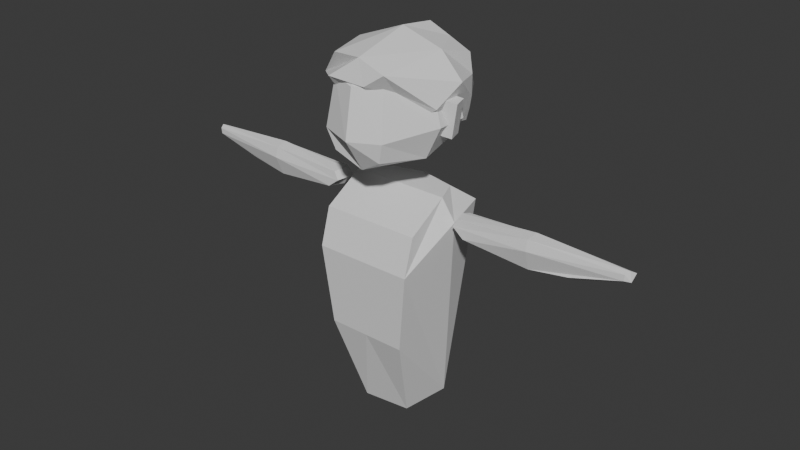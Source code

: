 # Source: mannequin_generic.blend  (saved by Blender 4.5.90; exported with 4.5.12 LTS)
import bpy
from mathutils import Matrix  # noqa: F401  (used for matrix-valued properties, if any)

bpy.ops.wm.read_factory_settings(use_empty=True)
scene = bpy.context.scene
scene.name = 'Scene'

# ---- world
world_world = bpy.data.worlds.new('World'); scene.world = world_world
world_world.use_nodes = True; world_world.node_tree.nodes.clear()
_N = world_world.node_tree.nodes; _L = world_world.node_tree.links
n0 = _N.new('ShaderNodeOutputWorld'); n0.name = 'World Output'; n0.location = (200, 100)
n1 = _N.new('ShaderNodeBackground'); n1.name = 'Background'; n1.location = (-200, 100)
n1.inputs[0].default_value = (0.05088, 0.05088, 0.05088, 1.0)
_L.new(n1.outputs[0], n0.inputs[0])
n0.is_active_output = True
world_world.color = (0.05088, 0.05088, 0.05088)
world_world.sun_shadow_jitter_overblur = 0.0

# ---- meshes
me_cube_001 = bpy.data.meshes.new('Cube.001')
me_cube_001.from_pydata([(-0.5352, -0.4832, 0.3816), (-1.009, -1.159, 3.914), (-0.7391, 0.5666, 0.4285), (-1.007, 0.8238, 4.848), (0.3958, -0.3483, 0.3559), (1.0, -1.159, 3.914), (0.6244, 0.5666, 0.4523), (1.055, 0.8523, 4.782), (-1.025, -0.9206, 4.645), (-0.571, 0.4128, 5.139), (0.7622, 0.4413, 5.115), (0.9837, -0.9206, 4.645), (0.3878, 1.056, 1.061), (-0.6255, 1.056, 1.057), (-0.8725, -1.033, 2.256), (0.7754, -1.033, 2.256), (-0.04854, -1.033, 2.256), (1.256, -0.05815, 4.696), (0.9837, -0.07718, 5.127), (-0.02075, -0.9206, 4.645), (-0.0229, 0.6241, 5.115), (0.03161, 1.035, 4.803), (-1.025, -0.07718, 5.127), (-1.243, -0.05815, 4.716), (-0.004254, -1.159, 3.914), (-0.1093, 1.056, 1.026)], [], [(2, 23, 3, 13), (25, 21, 7, 12), (6, 12, 7, 17), (15, 16, 14, 0, 4), (2, 6, 4, 0), (21, 3, 9, 20), (10, 20, 9, 22, 8, 19, 11, 18), (17, 7, 10, 18), (23, 1, 8, 22), (5, 17, 18, 11), (2, 13, 25, 12, 6), (4, 6, 17, 5, 15), (15, 5, 24, 16), (16, 24, 1, 14), (24, 5, 11, 19), (7, 21, 20, 10), (3, 23, 22, 9), (1, 24, 19, 8), (13, 3, 21, 25), (0, 14, 1, 23, 2)])
_uv = me_cube_001.uv_layers.new(name='UVMap')
_uv.uv.foreach_set('vector', [0.375, 0.25, 0.625, 0.125, 0.625, 0.25, 0.5, 0.25, 0.5, 0.375, 0.625, 0.375, 0.625, 0.5, 0.5, 0.5, 0.375, 0.5, 0.5, 0.5, 0.625, 0.5, 0.625, 0.625, 0.5, 0.75, 0.5, 0.875, 0.5, 1.0, 0.375, 1.0, 0.375, 0.75, 0.125, 0.5, 0.375, 0.5, 0.375, 0.75, 0.125, 0.75, 0.625, 0.375, 0.625, 0.25, 0.625, 0.25, 0.625, 0.375, 0.625, 0.5, 0.75, 0.5, 0.875, 0.5, 0.875, 0.625, 0.875, 0.75, 0.75, 0.75, 0.625, 0.75, 0.625, 0.625, 0.625, 0.625, 0.625, 0.5, 0.625, 0.5, 0.625, 0.625, 0.625, 0.125, 0.625, 0.0, 0.625, 0.0, 0.625, 0.125, 0.625, 0.75, 0.625, 0.625, 0.625, 0.625, 0.625, 0.75, 0.375, 0.25, 0.5, 0.25, 0.5, 0.375, 0.5, 0.5, 0.375, 0.5, 0.375, 0.75, 0.375, 0.5, 0.625, 0.625, 0.625, 0.75, 0.5, 0.75, 0.5, 0.75, 0.625, 0.75, 0.625, 0.875, 0.5, 0.875, 0.5, 0.875, 0.625, 0.875, 0.625, 1.0, 0.5, 1.0, 0.625, 0.875, 0.625, 0.75, 0.625, 0.75, 0.625, 0.875, 0.625, 0.5, 0.625, 0.375, 0.625, 0.375, 0.625, 0.5, 0.625, 0.25, 0.625, 0.125, 0.625, 0.125, 0.625, 0.25, 0.625, 1.0, 0.625, 0.875, 0.625, 0.875, 0.625, 1.0, 0.5, 0.25, 0.625, 0.25, 0.625, 0.375, 0.5, 0.375, 0.375, 0.0, 0.5, 0.0, 0.625, 0.0, 0.625, 0.125, 0.375, 0.25])
me_cube_001.use_paint_bone_selection = False
me_cube_001.use_paint_mask_vertex = True
me_cube_001.update()
me_cube_008 = bpy.data.meshes.new('Cube.008')
me_cube_008.from_pydata([(-0.5781, -0.586, 6.481), (-0.6871, -1.014, 7.739), (-0.8301, 0.8327, 6.25), (-0.9632, 0.7982, 7.635), (0.4578, -0.5936, 6.525), (0.5764, -1.203, 7.631), (0.8257, 0.7975, 6.315), (0.8708, 0.7958, 7.604), (-0.7339, 0.01722, 6.12), (-1.209, -0.7054, 7.193), (-1.005, -0.007554, 7.727), (-1.206, 0.69, 6.871), (-0.008683, 0.8725, 5.928), (-0.01874, 0.7818, 8.005), (1.059, 0.622, 6.879), (0.8744, 0.3762, 6.401), (0.8528, 0.004338, 7.845), (1.099, -0.4359, 6.933), (-0.01654, -0.5576, 6.161), (0.01988, -1.188, 7.829), (-0.01942, 0.02407, 8.103), (-0.02411, 0.02899, 5.865), (0.2039, -1.28, 7.372), (1.243, 0.08714, 7.324), (0.005204, 1.409, 6.862), (-1.149, 0.05315, 6.856), (0.5901, -0.8958, 7.248), (-0.5409, -1.336, 7.424), (-1.018, 0.7614, 6.561), (-0.4271, 0.866, 6.082), (0.4228, 0.7946, 7.807), (0.9477, 0.7187, 6.597), (-1.087, 0.7467, 7.252), (0.4069, 0.8333, 6.125), (-0.4917, 0.7961, 7.824), (0.9808, 0.7293, 7.242), (0.6615, 1.215, 6.866), (-0.665, 1.15, 6.854), (-0.000788, 1.187, 6.367), (-0.005454, 1.241, 7.503), (-0.6196, 1.133, 7.393), (-0.5369, 0.996, 6.46), (0.5228, 1.023, 6.466), (0.5935, 1.155, 7.415), (0.173, -0.7139, 6.77)], [], [(25, 10, 3, 32, 11), (43, 30, 7, 35), (23, 16, 5, 17), (22, 19, 1, 9, 27), (21, 15, 4, 18), (20, 10, 1, 19), (16, 20, 19, 5), (7, 30, 13, 20, 16), (13, 34, 3, 10, 20), (8, 21, 18, 0), (2, 29, 12, 21, 8), (12, 33, 6, 15, 21), (18, 44, 22, 27, 9, 0), (4, 17, 26, 22, 44, 18), (17, 5, 19, 22, 26), (15, 23, 17, 4), (6, 31, 14, 23, 15), (14, 35, 7, 16, 23), (42, 36, 14, 31), (41, 37, 24, 38), (40, 34, 13, 39), (8, 25, 11, 28, 2), (0, 9, 25, 8), (9, 1, 10, 25), (37, 40, 39, 24), (11, 32, 40, 37), (32, 3, 34, 40), (29, 41, 38, 12), (2, 28, 41, 29), (28, 11, 37, 41), (33, 42, 31, 6), (12, 38, 42, 33), (38, 24, 36, 42), (36, 43, 35, 14), (24, 39, 43, 36), (39, 13, 30, 43)])
_uv = me_cube_008.uv_layers.new(name='UVMap')
_uv.uv.foreach_set('vector', [0.5, 0.125, 0.625, 0.125, 0.625, 0.25, 0.5625, 0.25, 0.5, 0.25, 0.5625, 0.4375, 0.625, 0.4375, 0.625, 0.5, 0.5625, 0.5, 0.5, 0.625, 0.625, 0.625, 0.625, 0.75, 0.5, 0.75, 0.5, 0.875, 0.625, 0.875, 0.625, 1.0, 0.5, 1.0, 0.5, 0.9375, 0.25, 0.625, 0.375, 0.625, 0.375, 0.75, 0.25, 0.75, 0.75, 0.625, 0.875, 0.625, 0.875, 0.75, 0.75, 0.75, 0.625, 0.625, 0.75, 0.625, 0.75, 0.75, 0.625, 0.75, 0.625, 0.5, 0.6875, 0.5, 0.75, 0.5, 0.75, 0.625, 0.625, 0.625, 0.75, 0.5, 0.8125, 0.5, 0.875, 0.5, 0.875, 0.625, 0.75, 0.625, 0.125, 0.625, 0.25, 0.625, 0.25, 0.75, 0.125, 0.75, 0.125, 0.5, 0.1875, 0.5, 0.25, 0.5, 0.25, 0.625, 0.125, 0.625, 0.25, 0.5, 0.3125, 0.5, 0.375, 0.5, 0.375, 0.625, 0.25, 0.625, 0.375, 0.875, 0.4375, 0.875, 0.5, 0.875, 0.5, 0.9375, 0.5, 1.0, 0.375, 1.0, 0.375, 0.75, 0.5, 0.75, 0.5, 0.8125, 0.5, 0.875, 0.4375, 0.875, 0.375, 0.875, 0.5, 0.75, 0.625, 0.75, 0.625, 0.875, 0.5, 0.875, 0.5, 0.8125, 0.375, 0.625, 0.5, 0.625, 0.5, 0.75, 0.375, 0.75, 0.375, 0.5, 0.4375, 0.5, 0.5, 0.5, 0.5, 0.625, 0.375, 0.625, 0.5, 0.5, 0.5625, 0.5, 0.625, 0.5, 0.625, 0.625, 0.5, 0.625, 0.4375, 0.4375, 0.5, 0.4375, 0.5, 0.5, 0.4375, 0.5, 0.4375, 0.3125, 0.5, 0.3125, 0.5, 0.375, 0.4375, 0.375, 0.5625, 0.3125, 0.625, 0.3125, 0.625, 0.375, 0.5625, 0.375, 0.375, 0.125, 0.5, 0.125, 0.5, 0.25, 0.4375, 0.25, 0.375, 0.25, 0.375, 0.0, 0.5, 0.0, 0.5, 0.125, 0.375, 0.125, 0.5, 0.0, 0.625, 0.0, 0.625, 0.125, 0.5, 0.125, 0.5, 0.3125, 0.5625, 0.3125, 0.5625, 0.375, 0.5, 0.375, 0.5, 0.25, 0.5625, 0.25, 0.5625, 0.3125, 0.5, 0.3125, 0.5625, 0.25, 0.625, 0.25, 0.625, 0.3125, 0.5625, 0.3125, 0.375, 0.3125, 0.4375, 0.3125, 0.4375, 0.375, 0.375, 0.375, 0.375, 0.25, 0.4375, 0.25, 0.4375, 0.3125, 0.375, 0.3125, 0.4375, 0.25, 0.5, 0.25, 0.5, 0.3125, 0.4375, 0.3125, 0.375, 0.4375, 0.4375, 0.4375, 0.4375, 0.5, 0.375, 0.5, 0.375, 0.375, 0.4375, 0.375, 0.4375, 0.4375, 0.375, 0.4375, 0.4375, 0.375, 0.5, 0.375, 0.5, 0.4375, 0.4375, 0.4375, 0.5, 0.4375, 0.5625, 0.4375, 0.5625, 0.5, 0.5, 0.5, 0.5, 0.375, 0.5625, 0.375, 0.5625, 0.4375, 0.5, 0.4375, 0.5625, 0.375, 0.625, 0.375, 0.625, 0.4375, 0.5625, 0.4375])
me_cube_008.update()
me_cube = bpy.data.meshes.new('Cube')
me_cube.from_pydata([(-0.5744, -1.166, 5.99), (-0.58, -1.127, 7.382), (-0.8262, 0.2636, 6.07), (-1.023, 0.2636, 7.474), (0.4361, -1.167, 5.995), (0.4525, -1.062, 7.353), (0.8373, 0.2636, 6.135), (0.903, 0.2732, 7.487), (-0.8221, -0.3675, 5.884), (-0.7446, -1.213, 6.394), (-1.023, -0.3675, 7.454), (-1.188, 0.2636, 6.611), (-0.02075, 0.2636, 5.774), (-0.02075, 0.2636, 7.619), (1.146, 0.2732, 6.591), (0.8343, -0.3671, 5.948), (0.9098, -0.3754, 7.493), (0.5386, -1.213, 6.391), (-0.02681, -1.091, 5.728), (-0.0322, -1.332, 7.34), (-0.02075, -0.3675, 7.599), (-0.02075, -0.3675, 5.583), (-0.02075, -1.511, 6.394), (1.146, -0.3675, 6.591), (-0.02075, 0.2636, 6.611), (-1.188, -0.3675, 6.591)], [], [(25, 10, 3, 11), (24, 13, 7, 14), (23, 16, 5, 17), (22, 19, 1, 9), (21, 15, 4, 18), (20, 10, 1, 19), (16, 20, 19, 5), (7, 13, 20, 16), (13, 3, 10, 20), (8, 21, 18, 0), (2, 12, 21, 8), (12, 6, 15, 21), (18, 22, 9, 0), (4, 17, 22, 18), (17, 5, 19, 22), (15, 23, 17, 4), (6, 14, 23, 15), (14, 7, 16, 23), (12, 24, 14, 6), (2, 11, 24, 12), (11, 3, 13, 24), (8, 25, 11, 2), (0, 9, 25, 8), (9, 1, 10, 25)])
_uv = me_cube.uv_layers.new(name='UVMap')
_uv.uv.foreach_set('vector', [0.5, 0.125, 0.625, 0.125, 0.625, 0.25, 0.5, 0.25, 0.5, 0.375, 0.625, 0.375, 0.625, 0.5, 0.5, 0.5, 0.5, 0.625, 0.625, 0.625, 0.625, 0.75, 0.5, 0.75, 0.5, 0.875, 0.625, 0.875, 0.625, 1.0, 0.5, 1.0, 0.25, 0.625, 0.375, 0.625, 0.375, 0.75, 0.25, 0.75, 0.75, 0.625, 0.875, 0.625, 0.875, 0.75, 0.75, 0.75, 0.625, 0.625, 0.75, 0.625, 0.75, 0.75, 0.625, 0.75, 0.625, 0.5, 0.75, 0.5, 0.75, 0.625, 0.625, 0.625, 0.75, 0.5, 0.875, 0.5, 0.875, 0.625, 0.75, 0.625, 0.125, 0.625, 0.25, 0.625, 0.25, 0.75, 0.125, 0.75, 0.125, 0.5, 0.25, 0.5, 0.25, 0.625, 0.125, 0.625, 0.25, 0.5, 0.375, 0.5, 0.375, 0.625, 0.25, 0.625, 0.375, 0.875, 0.5, 0.875, 0.5, 1.0, 0.375, 1.0, 0.375, 0.75, 0.5, 0.75, 0.5, 0.875, 0.375, 0.875, 0.5, 0.75, 0.625, 0.75, 0.625, 0.875, 0.5, 0.875, 0.375, 0.625, 0.5, 0.625, 0.5, 0.75, 0.375, 0.75, 0.375, 0.5, 0.5, 0.5, 0.5, 0.625, 0.375, 0.625, 0.5, 0.5, 0.625, 0.5, 0.625, 0.625, 0.5, 0.625, 0.375, 0.375, 0.5, 0.375, 0.5, 0.5, 0.375, 0.5, 0.375, 0.25, 0.5, 0.25, 0.5, 0.375, 0.375, 0.375, 0.5, 0.25, 0.625, 0.25, 0.625, 0.375, 0.5, 0.375, 0.375, 0.125, 0.5, 0.125, 0.5, 0.25, 0.375, 0.25, 0.375, 0.0, 0.5, 0.0, 0.5, 0.125, 0.375, 0.125, 0.5, 0.0, 0.625, 0.0, 0.625, 0.125, 0.5, 0.125])
me_cube.update()
me_cube_011 = bpy.data.meshes.new('Cube.011')
me_cube_011.from_pydata([(2.461, -0.2438, -0.2391), (0.2541, -0.2424, -0.2814), (2.449, 0.07661, -0.3565), (0.2763, 0.1883, -0.3455), (3.473, -0.2321, 0.1709), (0.09235, -0.2178, 0.05618), (3.563, -0.001975, 0.1485), (0.09627, 0.1433, 0.06524), (2.441, -0.07246, -0.3511), (1.632, -0.2067, -0.394), (0.1066, 0.03029, -0.2778), (1.646, 0.1136, -0.3977), (3.479, 0.1127, 0.05528), (0.02144, 0.1827, -0.108), (1.651, 0.04196, 0.1853), (3.514, -0.1418, 0.2208), (0.03044, 0.02285, 0.07803), (1.635, -0.2936, 0.2002), (3.463, -0.2317, 0.05528), (0.01006, -0.2256, -0.1102), (-0.04991, 0.02736, -0.09015), (3.561, -0.144, 0.02894), (1.651, -0.345, -0.005062), (1.664, -0.04675, 0.2527), (1.679, 0.2463, -0.005038), (1.637, -0.07183, -0.4107)], [], [(25, 10, 3, 11), (24, 13, 7, 14), (23, 16, 5, 17), (22, 19, 1, 9), (21, 15, 4, 18), (20, 10, 1, 19), (16, 20, 19, 5), (7, 13, 20, 16), (13, 3, 10, 20), (8, 21, 18, 0), (2, 12, 21, 8), (12, 6, 15, 21), (18, 22, 9, 0), (4, 17, 22, 18), (17, 5, 19, 22), (15, 23, 17, 4), (6, 14, 23, 15), (14, 7, 16, 23), (12, 24, 14, 6), (2, 11, 24, 12), (11, 3, 13, 24), (8, 25, 11, 2), (0, 9, 25, 8), (9, 1, 10, 25)])
_uv = me_cube_011.uv_layers.new(name='UVMap')
_uv.uv.foreach_set('vector', [0.5, 0.125, 0.625, 0.125, 0.625, 0.25, 0.5, 0.25, 0.5, 0.375, 0.625, 0.375, 0.625, 0.5, 0.5, 0.5, 0.5, 0.625, 0.625, 0.625, 0.625, 0.75, 0.5, 0.75, 0.5, 0.875, 0.625, 0.875, 0.625, 1.0, 0.5, 1.0, 0.25, 0.625, 0.375, 0.625, 0.375, 0.75, 0.25, 0.75, 0.75, 0.625, 0.875, 0.625, 0.875, 0.75, 0.75, 0.75, 0.625, 0.625, 0.75, 0.625, 0.75, 0.75, 0.625, 0.75, 0.625, 0.5, 0.75, 0.5, 0.75, 0.625, 0.625, 0.625, 0.75, 0.5, 0.875, 0.5, 0.875, 0.625, 0.75, 0.625, 0.125, 0.625, 0.25, 0.625, 0.25, 0.75, 0.125, 0.75, 0.125, 0.5, 0.25, 0.5, 0.25, 0.625, 0.125, 0.625, 0.25, 0.5, 0.375, 0.5, 0.375, 0.625, 0.25, 0.625, 0.375, 0.875, 0.5, 0.875, 0.5, 1.0, 0.375, 1.0, 0.375, 0.75, 0.5, 0.75, 0.5, 0.875, 0.375, 0.875, 0.5, 0.75, 0.625, 0.75, 0.625, 0.875, 0.5, 0.875, 0.375, 0.625, 0.5, 0.625, 0.5, 0.75, 0.375, 0.75, 0.375, 0.5, 0.5, 0.5, 0.5, 0.625, 0.375, 0.625, 0.5, 0.5, 0.625, 0.5, 0.625, 0.625, 0.5, 0.625, 0.375, 0.375, 0.5, 0.375, 0.5, 0.5, 0.375, 0.5, 0.375, 0.25, 0.5, 0.25, 0.5, 0.375, 0.375, 0.375, 0.5, 0.25, 0.625, 0.25, 0.625, 0.375, 0.5, 0.375, 0.375, 0.125, 0.5, 0.125, 0.5, 0.25, 0.375, 0.25, 0.375, 0.0, 0.5, 0.0, 0.5, 0.125, 0.375, 0.125, 0.5, 0.0, 0.625, 0.0, 0.625, 0.125, 0.5, 0.125])
me_cube_011.use_paint_bone_selection = False
me_cube_011.use_paint_mask_vertex = True
me_cube_011.update()
me_cube_005 = bpy.data.meshes.new('Cube.005')
me_cube_005.from_pydata([(0.8025, -0.3134, 6.433), (0.9289, -0.3474, 7.119), (1.19, -0.1077, 6.318), (1.317, -0.1418, 7.004), (0.7277, -0.03546, 6.445), (0.8542, -0.0695, 7.131), (1.116, 0.1702, 6.33), (1.242, 0.1362, 7.016)], [], [(0, 2, 3, 1), (2, 6, 7, 3), (6, 4, 5, 7), (4, 0, 1, 5), (2, 0, 4, 6), (7, 5, 1, 3)])
_uv = me_cube_005.uv_layers.new(name='UVMap')
_uv.uv.foreach_set('vector', [0.375, 0.0, 0.375, 0.25, 0.625, 0.25, 0.625, 0.0, 0.375, 0.25, 0.375, 0.5, 0.625, 0.5, 0.625, 0.25, 0.375, 0.5, 0.375, 0.75, 0.625, 0.75, 0.625, 0.5, 0.375, 0.75, 0.375, 1.0, 0.625, 1.0, 0.625, 0.75, 0.125, 0.5, 0.125, 0.75, 0.375, 0.75, 0.375, 0.5, 0.625, 0.5, 0.625, 0.75, 0.875, 0.75, 0.875, 0.5])
me_cube_005.update()
me_cube_012 = bpy.data.meshes.new('Cube.012')
me_cube_012.from_pydata([(-2.432, 0.01361, -0.276), (-0.2298, -0.1345, -0.168), (-2.39, 0.3322, -0.3914), (-0.2209, 0.2953, -0.2323), (-3.468, 0.02828, 0.06403), (-0.09285, -0.1216, 0.1799), (-3.546, 0.2625, 0.03633), (-0.0779, 0.2432, 0.1898), (-2.392, 0.1829, -0.3859), (-1.593, -0.03355, -0.374), (-0.06741, 0.1263, -0.1537), (-1.592, 0.287, -0.3777), (-3.45, 0.3731, -0.0506), (0.01034, 0.2791, 0.02217), (-1.64, 0.2157, 0.2034), (-3.508, 0.1205, 0.1113), (-0.01887, 0.1198, 0.2066), (-1.641, -0.1202, 0.2182), (-3.45, 0.02828, -0.0506), (-0.0001483, -0.1353, 0.01944), (0.07543, 0.113, 0.04426), (-3.542, 0.1205, -0.0833), (-1.645, -0.1708, 0.01221), (-1.662, 0.1277, 0.2694), (-1.646, 0.4211, 0.01223), (-1.591, 0.1014, -0.3906)], [], [(25, 11, 3, 10), (24, 14, 7, 13), (23, 17, 5, 16), (22, 9, 1, 19), (21, 18, 4, 15), (20, 19, 1, 10), (16, 5, 19, 20), (7, 16, 20, 13), (13, 20, 10, 3), (8, 0, 18, 21), (2, 8, 21, 12), (12, 21, 15, 6), (18, 0, 9, 22), (4, 18, 22, 17), (17, 22, 19, 5), (15, 4, 17, 23), (6, 15, 23, 14), (14, 23, 16, 7), (12, 6, 14, 24), (2, 12, 24, 11), (11, 24, 13, 3), (8, 2, 11, 25), (0, 8, 25, 9), (9, 25, 10, 1)])
_uv = me_cube_012.uv_layers.new(name='UVMap')
_uv.uv.foreach_set('vector', [0.5, 0.125, 0.5, 0.25, 0.625, 0.25, 0.625, 0.125, 0.5, 0.375, 0.5, 0.5, 0.625, 0.5, 0.625, 0.375, 0.5, 0.625, 0.5, 0.75, 0.625, 0.75, 0.625, 0.625, 0.5, 0.875, 0.5, 1.0, 0.625, 1.0, 0.625, 0.875, 0.25, 0.625, 0.25, 0.75, 0.375, 0.75, 0.375, 0.625, 0.75, 0.625, 0.75, 0.75, 0.875, 0.75, 0.875, 0.625, 0.625, 0.625, 0.625, 0.75, 0.75, 0.75, 0.75, 0.625, 0.625, 0.5, 0.625, 0.625, 0.75, 0.625, 0.75, 0.5, 0.75, 0.5, 0.75, 0.625, 0.875, 0.625, 0.875, 0.5, 0.125, 0.625, 0.125, 0.75, 0.25, 0.75, 0.25, 0.625, 0.125, 0.5, 0.125, 0.625, 0.25, 0.625, 0.25, 0.5, 0.25, 0.5, 0.25, 0.625, 0.375, 0.625, 0.375, 0.5, 0.375, 0.875, 0.375, 1.0, 0.5, 1.0, 0.5, 0.875, 0.375, 0.75, 0.375, 0.875, 0.5, 0.875, 0.5, 0.75, 0.5, 0.75, 0.5, 0.875, 0.625, 0.875, 0.625, 0.75, 0.375, 0.625, 0.375, 0.75, 0.5, 0.75, 0.5, 0.625, 0.375, 0.5, 0.375, 0.625, 0.5, 0.625, 0.5, 0.5, 0.5, 0.5, 0.5, 0.625, 0.625, 0.625, 0.625, 0.5, 0.375, 0.375, 0.375, 0.5, 0.5, 0.5, 0.5, 0.375, 0.375, 0.25, 0.375, 0.375, 0.5, 0.375, 0.5, 0.25, 0.5, 0.25, 0.5, 0.375, 0.625, 0.375, 0.625, 0.25, 0.375, 0.125, 0.375, 0.25, 0.5, 0.25, 0.5, 0.125, 0.375, 0.0, 0.375, 0.125, 0.5, 0.125, 0.5, 0.0, 0.5, 0.0, 0.5, 0.125, 0.625, 0.125, 0.625, 0.0])
me_cube_012.use_paint_bone_selection = False
me_cube_012.use_paint_mask_vertex = True
me_cube_012.update()
me_cube_003 = bpy.data.meshes.new('Cube.003')
me_cube_003.from_pydata([(-0.904, -0.3134, 6.433), (-1.03, -0.3474, 7.119), (-1.292, -0.1077, 6.318), (-1.418, -0.1418, 7.004), (-0.8292, -0.03546, 6.445), (-0.9557, -0.0695, 7.131), (-1.217, 0.1702, 6.33), (-1.344, 0.1362, 7.016)], [], [(0, 1, 3, 2), (2, 3, 7, 6), (6, 7, 5, 4), (4, 5, 1, 0), (2, 6, 4, 0), (7, 3, 1, 5)])
_uv = me_cube_003.uv_layers.new(name='UVMap')
_uv.uv.foreach_set('vector', [0.375, 0.0, 0.625, 0.0, 0.625, 0.25, 0.375, 0.25, 0.375, 0.25, 0.625, 0.25, 0.625, 0.5, 0.375, 0.5, 0.375, 0.5, 0.625, 0.5, 0.625, 0.75, 0.375, 0.75, 0.375, 0.75, 0.625, 0.75, 0.625, 1.0, 0.375, 1.0, 0.125, 0.5, 0.375, 0.5, 0.375, 0.75, 0.125, 0.75, 0.625, 0.5, 0.875, 0.5, 0.875, 0.75, 0.625, 0.75])
me_cube_003.update()
arm_mannequin_rig = bpy.data.armatures.new('mannequin_rig')  # bones are not reproduced

# ---- objects
ob_mannequin = bpy.data.objects.new('Mannequin', arm_mannequin_rig)
ob_body = bpy.data.objects.new('body', me_cube_001)
ob_hair = bpy.data.objects.new('hair', me_cube_008)
ob_face = bpy.data.objects.new('face', me_cube)
ob_left_arm = bpy.data.objects.new('left arm', me_cube_011)
ob_left_ear = bpy.data.objects.new('left ear', me_cube_005)
ob_right_arm = bpy.data.objects.new('right arm', me_cube_012)
ob_right_ear = bpy.data.objects.new('right ear', me_cube_003)

# ---- transforms, parenting, visibility, modifiers, constraints
ob_mannequin.location = (0.02075, -0.00703, -0.001522)
ob_mannequin.display_type = 'WIRE'
ob_mannequin.show_name = True
ob_mannequin.show_in_front = True
ob_body.parent = ob_mannequin
ob_body.matrix_parent_inverse = Matrix(((1.0, -0.0, -0.0, -0.02075), (-0.0, 1.0, 0.0, 0.00703), (-0.0, -0.0, 1.0, 0.001522), (-0.0, 0.0, -0.0, 1.0)))
ob_body.location = (0.02075, -0.00703, -0.001522)
_vg = ob_body.vertex_groups.new(name='chest')
for _i, _w in zip([1, 3, 5, 7, 8, 9, 10, 11, 17, 18, 19, 20, 21, 22, 23, 24], [0.0, 0.0, 0.0, 0.0, 0.0, 0.0, 0.0, 0.0, 0.0, 0.0, 0.0, 0.0, 0.0, 0.0, 0.0, 0.0]): _vg.add([_i], _w, 'REPLACE')
_vg = ob_body.vertex_groups.new(name='head')
_vg = ob_body.vertex_groups.new(name='hip')
for _i, _w in zip([0, 2, 3, 4, 5, 6, 7, 9, 10, 11, 12, 13, 14, 15, 16, 17, 18, 20, 21, 25], [1.0, 1.0, 0.0, 1.0, 0.0, 1.0, 0.0, 0.0, 0.0, 0.0, 1.0, 1.0, 1.0, 1.0, 1.0, 0.0, 0.0, 0.0, 0.0, 1.0]): _vg.add([_i], _w, 'REPLACE')
_vg = ob_body.vertex_groups.new(name='root')
_vg = ob_body.vertex_groups.new(name='upperarm.L')
_vg = ob_body.vertex_groups.new(name='right arm')
_vg = ob_body.vertex_groups.new(name='spine')
_vg.add([1, 3, 5, 7, 8, 9, 10, 11, 17, 18, 19, 20, 21, 22, 23, 24], 1.0, 'REPLACE')
_vg = ob_body.vertex_groups.new(name='neck')
_vg = ob_body.vertex_groups.new(name='shoulder.L')
_vg = ob_body.vertex_groups.new(name='lowerarm.L')
_vg = ob_body.vertex_groups.new(name='hand.L')
_vg = ob_body.vertex_groups.new(name='shoulder.R')
_vg = ob_body.vertex_groups.new(name='upperarm.R')
_vg = ob_body.vertex_groups.new(name='lowerarm.R')
_vg = ob_body.vertex_groups.new(name='hand.R')
_vg = ob_body.vertex_groups.new(name='upperleg.L')
_vg = ob_body.vertex_groups.new(name='lowerleg.L')
_vg = ob_body.vertex_groups.new(name='foot.L')
_vg = ob_body.vertex_groups.new(name='upperleg.R')
_vg = ob_body.vertex_groups.new(name='lowerleg.R')
_vg = ob_body.vertex_groups.new(name='foot.R')
_m = ob_body.modifiers.new('Armature', 'ARMATURE')
_m.object = ob_mannequin
ob_hair.parent = ob_mannequin
ob_hair.matrix_parent_inverse = Matrix(((1.0, -0.0, -0.0, -0.02075), (-0.0, 1.0, 0.0, 0.00703), (-0.0, -0.0, 1.0, 0.001522), (-0.0, 0.0, -0.0, 1.0)))
ob_hair.location = (0.02075, -0.00703, -0.001522)
_vg = ob_hair.vertex_groups.new(name='spine')
_vg = ob_hair.vertex_groups.new(name='head')
for _i, _w in zip([0, 1, 2, 3, 4, 5, 6, 7, 8, 9, 10, 11, 12, 13, 14, 15, 16, 17, 18, 19, 20, 21, 22, 23, 24, 25, 26, 27, 28, 29, 30, 31, 32, 33, 34, 35, 36, 37, 38, 39, 40, 41, 42, 43, 44], [0.9999, 1.0, 0.9994, 0.9999, 1.0, 1.0, 0.9993, 0.9979, 0.9999, 1.0, 1.0, 0.9998, 0.9996, 0.9961, 0.9996, 1.0, 0.999, 0.9997, 0.9996, 0.9999, 0.9989, 0.9995, 1.0, 0.9995, 0.9999, 0.9995, 0.9999, 1.0, 0.9999, 1.0, 0.9978, 1.0, 0.9998, 0.9989, 0.9993, 0.9998, 0.9993, 1.0, 0.9969, 0.9884, 0.9988, 0.9998, 0.9972, 0.9988, 0.9998]): _vg.add([_i], _w, 'REPLACE')
_vg = ob_hair.vertex_groups.new(name='hip')
_vg = ob_hair.vertex_groups.new(name='root')
_vg = ob_hair.vertex_groups.new(name='upperarm.L')
_vg = ob_hair.vertex_groups.new(name='right arm')
_vg = ob_hair.vertex_groups.new(name='neck')
_vg = ob_hair.vertex_groups.new(name='shoulder.L')
_vg = ob_hair.vertex_groups.new(name='lowerarm.L')
_vg = ob_hair.vertex_groups.new(name='hand.L')
_vg = ob_hair.vertex_groups.new(name='shoulder.R')
_vg = ob_hair.vertex_groups.new(name='upperarm.R')
_vg = ob_hair.vertex_groups.new(name='lowerarm.R')
_vg = ob_hair.vertex_groups.new(name='hand.R')
_vg = ob_hair.vertex_groups.new(name='upperleg.L')
_vg = ob_hair.vertex_groups.new(name='lowerleg.L')
_vg = ob_hair.vertex_groups.new(name='foot.L')
_vg = ob_hair.vertex_groups.new(name='upperleg.R')
_vg = ob_hair.vertex_groups.new(name='lowerleg.R')
_vg = ob_hair.vertex_groups.new(name='foot.R')
_m = ob_hair.modifiers.new('Armature', 'ARMATURE')
_m.object = ob_mannequin
ob_face.parent = ob_mannequin
ob_face.matrix_parent_inverse = Matrix(((1.0, -0.0, -0.0, -0.02075), (-0.0, 1.0, 0.0, 0.00703), (-0.0, -0.0, 1.0, 0.001522), (-0.0, 0.0, -0.0, 1.0)))
ob_face.location = (0.02075, -0.00703, -0.001522)
_vg = ob_face.vertex_groups.new(name='spine')
_vg = ob_face.vertex_groups.new(name='head')
for _i, _w in zip([0, 1, 2, 3, 4, 5, 6, 7, 8, 9, 10, 11, 12, 13, 14, 15, 16, 17, 18, 19, 20, 21, 22, 23, 24, 25], [0.9988, 0.9988, 0.993, 0.9995, 1.0, 1.0, 0.9975, 0.9857, 0.9988, 0.9974, 0.998, 1.0, 0.9999, 0.9992, 0.9987, 1.0, 0.9991, 1.0, 1.0, 1.0, 0.9995, 1.0, 1.0, 1.0, 0.996, 0.9986]): _vg.add([_i], _w, 'REPLACE')
_vg = ob_face.vertex_groups.new(name='hip')
_vg = ob_face.vertex_groups.new(name='root')
_vg = ob_face.vertex_groups.new(name='upperarm.L')
_vg = ob_face.vertex_groups.new(name='right arm')
_vg = ob_face.vertex_groups.new(name='neck')
_vg = ob_face.vertex_groups.new(name='shoulder.L')
_vg = ob_face.vertex_groups.new(name='lowerarm.L')
_vg = ob_face.vertex_groups.new(name='hand.L')
_vg = ob_face.vertex_groups.new(name='shoulder.R')
_vg = ob_face.vertex_groups.new(name='upperarm.R')
_vg = ob_face.vertex_groups.new(name='lowerarm.R')
_vg = ob_face.vertex_groups.new(name='hand.R')
_vg = ob_face.vertex_groups.new(name='upperleg.L')
_vg = ob_face.vertex_groups.new(name='lowerleg.L')
_vg = ob_face.vertex_groups.new(name='foot.L')
_vg = ob_face.vertex_groups.new(name='upperleg.R')
_vg = ob_face.vertex_groups.new(name='lowerleg.R')
_vg = ob_face.vertex_groups.new(name='foot.R')
_m = ob_face.modifiers.new('Armature', 'ARMATURE')
_m.object = ob_mannequin
ob_left_arm.parent = ob_mannequin
ob_left_arm.matrix_parent_inverse = Matrix(((1.0, -0.0, -0.0, -0.02075), (-0.0, 1.0, 0.0, 0.00703), (-0.0, -0.0, 1.0, 0.001522), (-0.0, 0.0, -0.0, 1.0)))
ob_left_arm.location = (1.374, -0.02463, 4.829)
ob_left_arm.rotation_euler = (-0.04565, -0.001795, -0.01275)
_vg = ob_left_arm.vertex_groups.new(name='spine')
for _i, _w in zip([1, 3, 5, 7, 10, 13, 16, 19, 20], [0.0, 0.0, 0.0, 0.0, 0.0, 0.0, 0.0, 0.0, 0.0]): _vg.add([_i], _w, 'REPLACE')
_vg = ob_left_arm.vertex_groups.new(name='head')
_vg = ob_left_arm.vertex_groups.new(name='hip')
_vg = ob_left_arm.vertex_groups.new(name='upperarm.L')
_vg.add([1, 3, 5, 7, 10, 13, 16, 19, 20], 1.0, 'REPLACE')
_vg = ob_left_arm.vertex_groups.new(name='hand.L')
for _i, _w in zip([0, 1, 2, 3, 4, 5, 6, 7, 8, 9, 10, 11, 12, 13, 14, 15, 16, 17, 18, 19, 20, 21, 22, 23, 24, 25], [1.0, 0.0, 1.0, 0.0, 1.0, 0.0, 1.0, 0.0, 1.0, 0.0, 0.0, 0.0, 1.0, 0.0, 0.0, 1.0, 0.0, 0.0, 1.0, 0.0, 0.0, 1.0, 0.0, 0.0, 0.0, 0.0]): _vg.add([_i], _w, 'REPLACE')
_vg = ob_left_arm.vertex_groups.new(name='shoulder.L')
_vg = ob_left_arm.vertex_groups.new(name='lowerarm.L')
_vg.add([9, 11, 14, 17, 22, 23, 24, 25], 1.0, 'REPLACE')
_vg = ob_left_arm.vertex_groups.new(name='neck')
_vg = ob_left_arm.vertex_groups.new(name='shoulder.R')
_vg = ob_left_arm.vertex_groups.new(name='upperarm.R')
_vg = ob_left_arm.vertex_groups.new(name='lowerarm.R')
_vg = ob_left_arm.vertex_groups.new(name='hand.R')
_vg = ob_left_arm.vertex_groups.new(name='upperleg.L')
_vg = ob_left_arm.vertex_groups.new(name='lowerleg.L')
_vg = ob_left_arm.vertex_groups.new(name='foot.L')
_vg = ob_left_arm.vertex_groups.new(name='upperleg.R')
_vg = ob_left_arm.vertex_groups.new(name='lowerleg.R')
_vg = ob_left_arm.vertex_groups.new(name='foot.R')
_m = ob_left_arm.modifiers.new('Armature', 'ARMATURE')
_m.object = ob_mannequin
ob_left_ear.parent = ob_mannequin
ob_left_ear.matrix_parent_inverse = Matrix(((1.0, -0.0, -0.0, -0.02075), (-0.0, 1.0, 0.0, 0.00703), (-0.0, -0.0, 1.0, 0.001522), (-0.0, 0.0, -0.0, 1.0)))
ob_left_ear.location = (0.02075, -0.00703, -0.001522)
_vg = ob_left_ear.vertex_groups.new(name='spine')
_vg = ob_left_ear.vertex_groups.new(name='head')
for _i, _w in zip([0, 1, 2, 3, 4, 5, 6, 7], [0.9998, 0.9999, 1.0, 1.0, 0.9998, 1.0, 1.0, 1.0]): _vg.add([_i], _w, 'REPLACE')
_vg = ob_left_ear.vertex_groups.new(name='hip')
_vg = ob_left_ear.vertex_groups.new(name='root')
_vg = ob_left_ear.vertex_groups.new(name='upperarm.L')
_vg = ob_left_ear.vertex_groups.new(name='right arm')
_vg = ob_left_ear.vertex_groups.new(name='neck')
_vg = ob_left_ear.vertex_groups.new(name='shoulder.L')
_vg = ob_left_ear.vertex_groups.new(name='lowerarm.L')
_vg = ob_left_ear.vertex_groups.new(name='hand.L')
_vg = ob_left_ear.vertex_groups.new(name='shoulder.R')
_vg = ob_left_ear.vertex_groups.new(name='upperarm.R')
_vg = ob_left_ear.vertex_groups.new(name='lowerarm.R')
_vg = ob_left_ear.vertex_groups.new(name='hand.R')
_vg = ob_left_ear.vertex_groups.new(name='upperleg.L')
_vg = ob_left_ear.vertex_groups.new(name='lowerleg.L')
_vg = ob_left_ear.vertex_groups.new(name='foot.L')
_vg = ob_left_ear.vertex_groups.new(name='upperleg.R')
_vg = ob_left_ear.vertex_groups.new(name='lowerleg.R')
_vg = ob_left_ear.vertex_groups.new(name='foot.R')
_m = ob_left_ear.modifiers.new('Armature', 'ARMATURE')
_m.object = ob_mannequin
ob_right_arm.parent = ob_mannequin
ob_right_arm.matrix_parent_inverse = Matrix(((1.0, -0.0, -0.0, -0.02075), (-0.0, 1.0, 0.0, 0.00703), (-0.0, -0.0, 1.0, 0.001522), (-0.0, 0.0, -0.0, 1.0)))
ob_right_arm.location = (-1.398, -0.1202, 4.791)
ob_right_arm.rotation_euler = (-1.553e-11, 0.0253, 7.363e-09)
_vg = ob_right_arm.vertex_groups.new(name='chest')
_vg = ob_right_arm.vertex_groups.new(name='head')
_vg = ob_right_arm.vertex_groups.new(name='upperarm.L')
_vg = ob_right_arm.vertex_groups.new(name='upperarm.R')
_vg.add([1, 3, 5, 7, 10, 13, 16, 19, 20], 1.0, 'REPLACE')
_vg = ob_right_arm.vertex_groups.new(name='hand.R')
_vg.add([4, 6, 12, 15, 18, 21], 1.0, 'REPLACE')
_vg = ob_right_arm.vertex_groups.new(name='lowerarm.R')
_vg.add([0, 2, 8, 9, 11, 14, 17, 22, 23, 24, 25], 1.0, 'REPLACE')
_vg = ob_right_arm.vertex_groups.new(name='hip')
_vg = ob_right_arm.vertex_groups.new(name='spine')
_vg = ob_right_arm.vertex_groups.new(name='neck')
_vg = ob_right_arm.vertex_groups.new(name='shoulder.L')
_vg = ob_right_arm.vertex_groups.new(name='lowerarm.L')
_vg = ob_right_arm.vertex_groups.new(name='hand.L')
_vg = ob_right_arm.vertex_groups.new(name='shoulder.R')
_vg = ob_right_arm.vertex_groups.new(name='upperleg.L')
_vg = ob_right_arm.vertex_groups.new(name='lowerleg.L')
_vg = ob_right_arm.vertex_groups.new(name='foot.L')
_vg = ob_right_arm.vertex_groups.new(name='upperleg.R')
_vg = ob_right_arm.vertex_groups.new(name='lowerleg.R')
_vg = ob_right_arm.vertex_groups.new(name='foot.R')
_m = ob_right_arm.modifiers.new('Armature', 'ARMATURE')
_m.object = ob_mannequin
ob_right_ear.parent = ob_mannequin
ob_right_ear.matrix_parent_inverse = Matrix(((1.0, -0.0, -0.0, -0.02075), (-0.0, 1.0, 0.0, 0.00703), (-0.0, -0.0, 1.0, 0.001522), (-0.0, 0.0, -0.0, 1.0)))
ob_right_ear.location = (0.02075, -0.00703, -0.001522)
_vg = ob_right_ear.vertex_groups.new(name='spine')
_vg = ob_right_ear.vertex_groups.new(name='head')
for _i, _w in zip([0, 1, 2, 3, 4, 5, 6, 7], [1.0, 0.999, 1.0, 0.9997, 1.0, 0.999, 1.0, 0.9992]): _vg.add([_i], _w, 'REPLACE')
_vg = ob_right_ear.vertex_groups.new(name='hip')
_vg = ob_right_ear.vertex_groups.new(name='root')
_vg = ob_right_ear.vertex_groups.new(name='upperarm.L')
_vg = ob_right_ear.vertex_groups.new(name='right arm')
_vg = ob_right_ear.vertex_groups.new(name='neck')
_vg = ob_right_ear.vertex_groups.new(name='shoulder.L')
_vg = ob_right_ear.vertex_groups.new(name='lowerarm.L')
_vg = ob_right_ear.vertex_groups.new(name='hand.L')
_vg = ob_right_ear.vertex_groups.new(name='shoulder.R')
_vg = ob_right_ear.vertex_groups.new(name='upperarm.R')
_vg = ob_right_ear.vertex_groups.new(name='lowerarm.R')
_vg = ob_right_ear.vertex_groups.new(name='hand.R')
_vg = ob_right_ear.vertex_groups.new(name='upperleg.L')
_vg = ob_right_ear.vertex_groups.new(name='lowerleg.L')
_vg = ob_right_ear.vertex_groups.new(name='foot.L')
_vg = ob_right_ear.vertex_groups.new(name='upperleg.R')
_vg = ob_right_ear.vertex_groups.new(name='lowerleg.R')
_vg = ob_right_ear.vertex_groups.new(name='foot.R')
_m = ob_right_ear.modifiers.new('Armature', 'ARMATURE')
_m.object = ob_mannequin

# ---- collection membership
scene.collection.objects.link(ob_mannequin)
scene.collection.objects.link(ob_body)
scene.collection.objects.link(ob_hair)
scene.collection.objects.link(ob_face)
scene.collection.objects.link(ob_left_arm)
scene.collection.objects.link(ob_left_ear)
scene.collection.objects.link(ob_right_arm)
scene.collection.objects.link(ob_right_ear)

# ---- scene / render settings (as saved in the file)
scene.frame_start = 1; scene.frame_end = 250; scene.frame_set(39)
scene.render.engine = 'BLENDER_EEVEE_NEXT'
bpy.context.view_layer.update()

# ---- added for rendering (the .blend has no active camera and no usable light): camera, sun
cam_auto = bpy.data.cameras.new('AutoCamera')
cam_auto.lens = 50.0
cam_auto.sensor_width = 36.0
cam_auto.clip_end = 1000.0
ob_auto_camera = bpy.data.objects.new('AutoCamera', cam_auto)
scene.collection.objects.link(ob_auto_camera)
ob_auto_camera.location = (11.9294, -14.3807, 13.7762)
ob_auto_camera.rotation_euler = (1.09748, -7.21219e-08, 0.694738)
scene.camera = ob_auto_camera
light_auto_sun = bpy.data.lights.new('AutoSun', 'SUN')
light_auto_sun.energy = 3.0
light_auto_sun.angle = 0.0523599
ob_auto_sun = bpy.data.objects.new('AutoSun', light_auto_sun)
scene.collection.objects.link(ob_auto_sun)
ob_auto_sun.rotation_euler = (0.872665, 0.174533, 0.523599)
bpy.context.view_layer.update()
